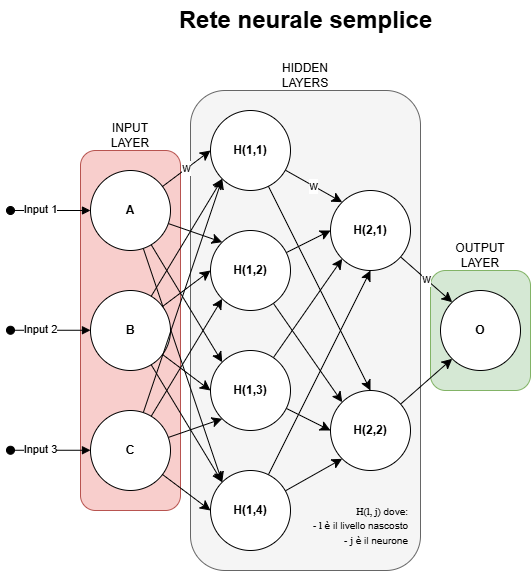

The diagram above was exported from draw.io. Its source (the exported page's mxGraphModel, read from the mxfile embedded in the PNG):
<mxGraphModel dx="1611" dy="1040" grid="1" gridSize="10" guides="1" tooltips="1" connect="1" arrows="1" fold="1" page="0" pageScale="1" pageWidth="827" pageHeight="1169" math="0" shadow="0">
  <root>
    <mxCell id="0" />
    <mxCell id="1" parent="0" />
    <mxCell id="whQazSk31f_D3acfOt9z-39" value="" style="rounded=1;whiteSpace=wrap;html=1;fillColor=#d5e8d4;strokeColor=#82b366;" parent="1" vertex="1">
      <mxGeometry x="340" y="120" width="100" height="120" as="geometry" />
    </mxCell>
    <mxCell id="whQazSk31f_D3acfOt9z-38" value="" style="rounded=1;whiteSpace=wrap;html=1;fillColor=#f8cecc;strokeColor=#b85450;" parent="1" vertex="1">
      <mxGeometry x="-10" width="100" height="360" as="geometry" />
    </mxCell>
    <mxCell id="whQazSk31f_D3acfOt9z-37" value="" style="rounded=1;whiteSpace=wrap;html=1;fillColor=#f5f5f5;fontColor=#333333;strokeColor=#666666;" parent="1" vertex="1">
      <mxGeometry x="100" y="-60" width="230" height="480" as="geometry" />
    </mxCell>
    <mxCell id="whQazSk31f_D3acfOt9z-11" value="" style="edgeStyle=none;curved=1;rounded=0;orthogonalLoop=1;jettySize=auto;html=1;fontSize=12;startSize=8;endSize=8;entryX=0;entryY=0;entryDx=0;entryDy=0;" parent="1" source="whQazSk31f_D3acfOt9z-1" target="whQazSk31f_D3acfOt9z-5" edge="1">
      <mxGeometry relative="1" as="geometry" />
    </mxCell>
    <mxCell id="whQazSk31f_D3acfOt9z-22" value="w" style="edgeStyle=none;curved=1;rounded=0;orthogonalLoop=1;jettySize=auto;html=1;fontSize=12;startSize=8;endSize=8;entryX=0;entryY=0.5;entryDx=0;entryDy=0;" parent="1" source="whQazSk31f_D3acfOt9z-1" target="whQazSk31f_D3acfOt9z-4" edge="1">
      <mxGeometry relative="1" as="geometry" />
    </mxCell>
    <mxCell id="whQazSk31f_D3acfOt9z-23" style="edgeStyle=none;curved=1;rounded=0;orthogonalLoop=1;jettySize=auto;html=1;entryX=0;entryY=0;entryDx=0;entryDy=0;fontSize=12;startSize=8;endSize=8;" parent="1" source="whQazSk31f_D3acfOt9z-1" target="whQazSk31f_D3acfOt9z-6" edge="1">
      <mxGeometry relative="1" as="geometry" />
    </mxCell>
    <mxCell id="whQazSk31f_D3acfOt9z-24" style="edgeStyle=none;curved=1;rounded=0;orthogonalLoop=1;jettySize=auto;html=1;fontSize=12;startSize=8;endSize=8;entryX=0;entryY=0;entryDx=0;entryDy=0;" parent="1" source="whQazSk31f_D3acfOt9z-1" target="whQazSk31f_D3acfOt9z-7" edge="1">
      <mxGeometry relative="1" as="geometry" />
    </mxCell>
    <mxCell id="whQazSk31f_D3acfOt9z-1" value="" style="ellipse;whiteSpace=wrap;html=1;aspect=fixed;" parent="1" vertex="1">
      <mxGeometry y="20" width="80" height="80" as="geometry" />
    </mxCell>
    <mxCell id="whQazSk31f_D3acfOt9z-12" value="" style="edgeStyle=none;curved=1;rounded=0;orthogonalLoop=1;jettySize=auto;html=1;fontSize=12;startSize=8;endSize=8;entryX=0;entryY=0.5;entryDx=0;entryDy=0;" parent="1" source="whQazSk31f_D3acfOt9z-2" target="whQazSk31f_D3acfOt9z-6" edge="1">
      <mxGeometry relative="1" as="geometry" />
    </mxCell>
    <mxCell id="whQazSk31f_D3acfOt9z-18" style="edgeStyle=none;curved=1;rounded=0;orthogonalLoop=1;jettySize=auto;html=1;fontSize=12;startSize=8;endSize=8;entryX=0;entryY=0;entryDx=0;entryDy=0;" parent="1" source="whQazSk31f_D3acfOt9z-2" target="whQazSk31f_D3acfOt9z-7" edge="1">
      <mxGeometry relative="1" as="geometry">
        <mxPoint x="130" y="330" as="targetPoint" />
      </mxGeometry>
    </mxCell>
    <mxCell id="whQazSk31f_D3acfOt9z-19" style="edgeStyle=none;curved=1;rounded=0;orthogonalLoop=1;jettySize=auto;html=1;entryX=0;entryY=0.5;entryDx=0;entryDy=0;fontSize=12;startSize=8;endSize=8;" parent="1" source="whQazSk31f_D3acfOt9z-2" target="whQazSk31f_D3acfOt9z-5" edge="1">
      <mxGeometry relative="1" as="geometry" />
    </mxCell>
    <mxCell id="whQazSk31f_D3acfOt9z-20" style="edgeStyle=none;curved=1;rounded=0;orthogonalLoop=1;jettySize=auto;html=1;fontSize=12;startSize=8;endSize=8;entryX=0;entryY=1;entryDx=0;entryDy=0;" parent="1" source="whQazSk31f_D3acfOt9z-2" target="whQazSk31f_D3acfOt9z-4" edge="1">
      <mxGeometry relative="1" as="geometry" />
    </mxCell>
    <mxCell id="whQazSk31f_D3acfOt9z-2" value="" style="ellipse;whiteSpace=wrap;html=1;aspect=fixed;" parent="1" vertex="1">
      <mxGeometry y="140" width="80" height="80" as="geometry" />
    </mxCell>
    <mxCell id="whQazSk31f_D3acfOt9z-13" value="" style="edgeStyle=none;curved=1;rounded=0;orthogonalLoop=1;jettySize=auto;html=1;fontSize=12;startSize=8;endSize=8;entryX=0;entryY=0.5;entryDx=0;entryDy=0;" parent="1" source="whQazSk31f_D3acfOt9z-3" target="whQazSk31f_D3acfOt9z-7" edge="1">
      <mxGeometry relative="1" as="geometry">
        <mxPoint x="120" y="340" as="targetPoint" />
      </mxGeometry>
    </mxCell>
    <mxCell id="whQazSk31f_D3acfOt9z-15" style="edgeStyle=none;curved=1;rounded=0;orthogonalLoop=1;jettySize=auto;html=1;fontSize=12;startSize=8;endSize=8;entryX=0;entryY=1;entryDx=0;entryDy=0;" parent="1" source="whQazSk31f_D3acfOt9z-3" target="whQazSk31f_D3acfOt9z-6" edge="1">
      <mxGeometry relative="1" as="geometry" />
    </mxCell>
    <mxCell id="whQazSk31f_D3acfOt9z-16" style="edgeStyle=none;curved=1;rounded=0;orthogonalLoop=1;jettySize=auto;html=1;fontSize=12;startSize=8;endSize=8;entryX=0;entryY=1;entryDx=0;entryDy=0;" parent="1" source="whQazSk31f_D3acfOt9z-3" target="whQazSk31f_D3acfOt9z-5" edge="1">
      <mxGeometry relative="1" as="geometry" />
    </mxCell>
    <mxCell id="whQazSk31f_D3acfOt9z-17" style="edgeStyle=none;curved=1;rounded=0;orthogonalLoop=1;jettySize=auto;html=1;fontSize=12;startSize=8;endSize=8;entryX=0;entryY=1;entryDx=0;entryDy=0;" parent="1" source="whQazSk31f_D3acfOt9z-3" target="whQazSk31f_D3acfOt9z-4" edge="1">
      <mxGeometry relative="1" as="geometry">
        <mxPoint x="150" y="30" as="targetPoint" />
      </mxGeometry>
    </mxCell>
    <mxCell id="whQazSk31f_D3acfOt9z-3" value="" style="ellipse;whiteSpace=wrap;html=1;aspect=fixed;" parent="1" vertex="1">
      <mxGeometry y="260" width="80" height="80" as="geometry" />
    </mxCell>
    <mxCell id="whQazSk31f_D3acfOt9z-25" value="w" style="edgeStyle=none;curved=1;rounded=0;orthogonalLoop=1;jettySize=auto;html=1;entryX=0;entryY=0;entryDx=0;entryDy=0;fontSize=12;startSize=8;endSize=8;" parent="1" source="whQazSk31f_D3acfOt9z-4" target="whQazSk31f_D3acfOt9z-8" edge="1">
      <mxGeometry relative="1" as="geometry" />
    </mxCell>
    <mxCell id="whQazSk31f_D3acfOt9z-4" value="" style="ellipse;whiteSpace=wrap;html=1;aspect=fixed;" parent="1" vertex="1">
      <mxGeometry x="120" y="-40" width="80" height="80" as="geometry" />
    </mxCell>
    <mxCell id="whQazSk31f_D3acfOt9z-26" style="edgeStyle=none;curved=1;rounded=0;orthogonalLoop=1;jettySize=auto;html=1;entryX=0;entryY=0.5;entryDx=0;entryDy=0;fontSize=12;startSize=8;endSize=8;" parent="1" source="whQazSk31f_D3acfOt9z-5" target="whQazSk31f_D3acfOt9z-8" edge="1">
      <mxGeometry relative="1" as="geometry" />
    </mxCell>
    <mxCell id="whQazSk31f_D3acfOt9z-36" style="edgeStyle=none;curved=1;rounded=0;orthogonalLoop=1;jettySize=auto;html=1;entryX=0;entryY=0;entryDx=0;entryDy=0;fontSize=12;startSize=8;endSize=8;" parent="1" source="whQazSk31f_D3acfOt9z-5" target="whQazSk31f_D3acfOt9z-9" edge="1">
      <mxGeometry relative="1" as="geometry" />
    </mxCell>
    <mxCell id="whQazSk31f_D3acfOt9z-5" value="" style="ellipse;whiteSpace=wrap;html=1;aspect=fixed;" parent="1" vertex="1">
      <mxGeometry x="120" y="80" width="80" height="80" as="geometry" />
    </mxCell>
    <mxCell id="whQazSk31f_D3acfOt9z-32" style="edgeStyle=none;curved=1;rounded=0;orthogonalLoop=1;jettySize=auto;html=1;entryX=0;entryY=1;entryDx=0;entryDy=0;fontSize=12;startSize=8;endSize=8;" parent="1" source="whQazSk31f_D3acfOt9z-6" target="whQazSk31f_D3acfOt9z-8" edge="1">
      <mxGeometry relative="1" as="geometry" />
    </mxCell>
    <mxCell id="whQazSk31f_D3acfOt9z-33" style="edgeStyle=none;curved=1;rounded=0;orthogonalLoop=1;jettySize=auto;html=1;entryX=0;entryY=0.5;entryDx=0;entryDy=0;fontSize=12;startSize=8;endSize=8;" parent="1" source="whQazSk31f_D3acfOt9z-6" target="whQazSk31f_D3acfOt9z-9" edge="1">
      <mxGeometry relative="1" as="geometry" />
    </mxCell>
    <mxCell id="whQazSk31f_D3acfOt9z-6" value="" style="ellipse;whiteSpace=wrap;html=1;aspect=fixed;" parent="1" vertex="1">
      <mxGeometry x="120" y="200" width="80" height="80" as="geometry" />
    </mxCell>
    <mxCell id="whQazSk31f_D3acfOt9z-34" style="edgeStyle=none;curved=1;rounded=0;orthogonalLoop=1;jettySize=auto;html=1;entryX=0.5;entryY=1;entryDx=0;entryDy=0;fontSize=12;startSize=8;endSize=8;" parent="1" source="whQazSk31f_D3acfOt9z-7" target="whQazSk31f_D3acfOt9z-8" edge="1">
      <mxGeometry relative="1" as="geometry" />
    </mxCell>
    <mxCell id="whQazSk31f_D3acfOt9z-35" style="edgeStyle=none;curved=1;rounded=0;orthogonalLoop=1;jettySize=auto;html=1;entryX=0;entryY=1;entryDx=0;entryDy=0;fontSize=12;startSize=8;endSize=8;" parent="1" source="whQazSk31f_D3acfOt9z-7" target="whQazSk31f_D3acfOt9z-9" edge="1">
      <mxGeometry relative="1" as="geometry" />
    </mxCell>
    <mxCell id="whQazSk31f_D3acfOt9z-7" value="" style="ellipse;whiteSpace=wrap;html=1;aspect=fixed;" parent="1" vertex="1">
      <mxGeometry x="120" y="320" width="80" height="80" as="geometry" />
    </mxCell>
    <mxCell id="whQazSk31f_D3acfOt9z-53" value="w" style="edgeStyle=none;curved=1;rounded=0;orthogonalLoop=1;jettySize=auto;html=1;fontSize=12;startSize=8;endSize=8;entryX=0;entryY=0;entryDx=0;entryDy=0;" parent="1" source="whQazSk31f_D3acfOt9z-8" target="whQazSk31f_D3acfOt9z-52" edge="1">
      <mxGeometry relative="1" as="geometry" />
    </mxCell>
    <mxCell id="whQazSk31f_D3acfOt9z-8" value="" style="ellipse;whiteSpace=wrap;html=1;aspect=fixed;" parent="1" vertex="1">
      <mxGeometry x="240" y="40" width="80" height="80" as="geometry" />
    </mxCell>
    <mxCell id="whQazSk31f_D3acfOt9z-54" style="edgeStyle=none;curved=1;rounded=0;orthogonalLoop=1;jettySize=auto;html=1;entryX=0;entryY=1;entryDx=0;entryDy=0;fontSize=12;startSize=8;endSize=8;" parent="1" source="whQazSk31f_D3acfOt9z-9" target="whQazSk31f_D3acfOt9z-52" edge="1">
      <mxGeometry relative="1" as="geometry" />
    </mxCell>
    <mxCell id="whQazSk31f_D3acfOt9z-9" value="" style="ellipse;whiteSpace=wrap;html=1;aspect=fixed;" parent="1" vertex="1">
      <mxGeometry x="240" y="240" width="80" height="80" as="geometry" />
    </mxCell>
    <mxCell id="whQazSk31f_D3acfOt9z-31" style="edgeStyle=none;curved=1;rounded=0;orthogonalLoop=1;jettySize=auto;html=1;entryX=0.5;entryY=0;entryDx=0;entryDy=0;fontSize=12;startSize=8;endSize=8;" parent="1" source="whQazSk31f_D3acfOt9z-4" target="whQazSk31f_D3acfOt9z-9" edge="1">
      <mxGeometry relative="1" as="geometry" />
    </mxCell>
    <mxCell id="whQazSk31f_D3acfOt9z-40" value="INPUT LAYER" style="text;html=1;align=center;verticalAlign=middle;whiteSpace=wrap;rounded=0;" parent="1" vertex="1">
      <mxGeometry x="10" y="-30" width="60" height="30" as="geometry" />
    </mxCell>
    <mxCell id="whQazSk31f_D3acfOt9z-41" value="HIDDEN LAYERS" style="text;html=1;align=center;verticalAlign=middle;whiteSpace=wrap;rounded=0;" parent="1" vertex="1">
      <mxGeometry x="185" y="-90" width="60" height="30" as="geometry" />
    </mxCell>
    <mxCell id="whQazSk31f_D3acfOt9z-42" value="OUTPUT LAYER" style="text;html=1;align=center;verticalAlign=middle;whiteSpace=wrap;rounded=0;" parent="1" vertex="1">
      <mxGeometry x="360" y="90" width="60" height="30" as="geometry" />
    </mxCell>
    <mxCell id="whQazSk31f_D3acfOt9z-43" value="A" style="text;html=1;align=center;verticalAlign=middle;whiteSpace=wrap;rounded=0;fontStyle=1" parent="1" vertex="1">
      <mxGeometry x="10" y="45" width="60" height="30" as="geometry" />
    </mxCell>
    <mxCell id="whQazSk31f_D3acfOt9z-44" value="B" style="text;html=1;align=center;verticalAlign=middle;whiteSpace=wrap;rounded=0;fontStyle=1" parent="1" vertex="1">
      <mxGeometry x="10" y="165" width="60" height="30" as="geometry" />
    </mxCell>
    <mxCell id="whQazSk31f_D3acfOt9z-45" value="C" style="text;html=1;align=center;verticalAlign=middle;whiteSpace=wrap;rounded=0;fontStyle=1" parent="1" vertex="1">
      <mxGeometry x="10" y="285" width="60" height="30" as="geometry" />
    </mxCell>
    <mxCell id="whQazSk31f_D3acfOt9z-46" value="H(1,1)" style="text;html=1;align=center;verticalAlign=middle;whiteSpace=wrap;rounded=0;fontStyle=1" parent="1" vertex="1">
      <mxGeometry x="130" y="-15" width="60" height="30" as="geometry" />
    </mxCell>
    <mxCell id="whQazSk31f_D3acfOt9z-47" value="H(1,2)" style="text;html=1;align=center;verticalAlign=middle;whiteSpace=wrap;rounded=0;fontStyle=1" parent="1" vertex="1">
      <mxGeometry x="130" y="105" width="60" height="30" as="geometry" />
    </mxCell>
    <mxCell id="whQazSk31f_D3acfOt9z-48" value="H(1,3)" style="text;html=1;align=center;verticalAlign=middle;whiteSpace=wrap;rounded=0;fontStyle=1" parent="1" vertex="1">
      <mxGeometry x="130" y="225" width="60" height="30" as="geometry" />
    </mxCell>
    <mxCell id="whQazSk31f_D3acfOt9z-49" value="H(1,4)" style="text;html=1;align=center;verticalAlign=middle;whiteSpace=wrap;rounded=0;fontStyle=1" parent="1" vertex="1">
      <mxGeometry x="130" y="345" width="60" height="30" as="geometry" />
    </mxCell>
    <mxCell id="whQazSk31f_D3acfOt9z-50" value="&lt;div style=&quot;&quot;&gt;&lt;span style=&quot;background-color: transparent; color: light-dark(rgb(0, 0, 0), rgb(255, 255, 255));&quot;&gt;&lt;font style=&quot;font-size: 10px;&quot;&gt;&lt;font face=&quot;Times New Roman&quot;&gt;H(l, j)&lt;/font&gt; dove:&lt;/font&gt;&lt;/span&gt;&lt;/div&gt;&lt;div style=&quot;&quot;&gt;&lt;font style=&quot;font-size: 10px;&quot;&gt;- &lt;font face=&quot;Times New Roman&quot;&gt;l&lt;/font&gt; è il livello nascosto&lt;/font&gt;&lt;/div&gt;&lt;div style=&quot;&quot;&gt;&lt;font style=&quot;font-size: 10px;&quot;&gt;- &lt;font face=&quot;Times New Roman&quot;&gt;j&lt;/font&gt; è il neurone&lt;/font&gt;&lt;/div&gt;" style="text;html=1;align=right;verticalAlign=middle;whiteSpace=wrap;rounded=0;" parent="1" vertex="1">
      <mxGeometry x="200" y="350" width="120" height="50" as="geometry" />
    </mxCell>
    <mxCell id="whQazSk31f_D3acfOt9z-51" value="Rete neurale semplice" style="text;strokeColor=none;fillColor=none;html=1;fontSize=24;fontStyle=1;verticalAlign=middle;align=center;" parent="1" vertex="1">
      <mxGeometry x="165" y="-150" width="100" height="40" as="geometry" />
    </mxCell>
    <mxCell id="whQazSk31f_D3acfOt9z-52" value="" style="ellipse;whiteSpace=wrap;html=1;aspect=fixed;" parent="1" vertex="1">
      <mxGeometry x="350" y="140" width="80" height="80" as="geometry" />
    </mxCell>
    <mxCell id="whQazSk31f_D3acfOt9z-55" value="H(2,1)" style="text;html=1;align=center;verticalAlign=middle;whiteSpace=wrap;rounded=0;fontStyle=1" parent="1" vertex="1">
      <mxGeometry x="250" y="65" width="60" height="30" as="geometry" />
    </mxCell>
    <mxCell id="whQazSk31f_D3acfOt9z-56" value="H(2,2)" style="text;html=1;align=center;verticalAlign=middle;whiteSpace=wrap;rounded=0;fontStyle=1" parent="1" vertex="1">
      <mxGeometry x="250" y="265" width="60" height="30" as="geometry" />
    </mxCell>
    <mxCell id="whQazSk31f_D3acfOt9z-57" value="O" style="text;html=1;align=center;verticalAlign=middle;whiteSpace=wrap;rounded=0;fontStyle=1" parent="1" vertex="1">
      <mxGeometry x="360" y="165" width="60" height="30" as="geometry" />
    </mxCell>
    <mxCell id="GYz8btlpeC38fOH8DsWK-4" value="" style="html=1;verticalAlign=bottom;startArrow=oval;startFill=1;endArrow=block;startSize=8;curved=0;rounded=0;entryX=0;entryY=0.5;entryDx=0;entryDy=0;" edge="1" parent="1" target="whQazSk31f_D3acfOt9z-1">
      <mxGeometry width="60" relative="1" as="geometry">
        <mxPoint x="-80" y="60" as="sourcePoint" />
        <mxPoint x="60" y="170" as="targetPoint" />
      </mxGeometry>
    </mxCell>
    <mxCell id="GYz8btlpeC38fOH8DsWK-5" value="Input 1" style="edgeLabel;html=1;align=center;verticalAlign=middle;resizable=0;points=[];" vertex="1" connectable="0" parent="GYz8btlpeC38fOH8DsWK-4">
      <mxGeometry x="-0.2563" y="1" relative="1" as="geometry">
        <mxPoint as="offset" />
      </mxGeometry>
    </mxCell>
    <mxCell id="GYz8btlpeC38fOH8DsWK-6" value="" style="html=1;verticalAlign=bottom;startArrow=oval;startFill=1;endArrow=block;startSize=8;curved=0;rounded=0;entryX=0;entryY=0.5;entryDx=0;entryDy=0;" edge="1" parent="1">
      <mxGeometry width="60" relative="1" as="geometry">
        <mxPoint x="-80" y="179.76" as="sourcePoint" />
        <mxPoint y="179.76" as="targetPoint" />
      </mxGeometry>
    </mxCell>
    <mxCell id="GYz8btlpeC38fOH8DsWK-7" value="Input 2" style="edgeLabel;html=1;align=center;verticalAlign=middle;resizable=0;points=[];" vertex="1" connectable="0" parent="GYz8btlpeC38fOH8DsWK-6">
      <mxGeometry x="-0.2563" y="1" relative="1" as="geometry">
        <mxPoint as="offset" />
      </mxGeometry>
    </mxCell>
    <mxCell id="GYz8btlpeC38fOH8DsWK-9" value="" style="html=1;verticalAlign=bottom;startArrow=oval;startFill=1;endArrow=block;startSize=8;curved=0;rounded=0;entryX=0;entryY=0.5;entryDx=0;entryDy=0;" edge="1" parent="1">
      <mxGeometry width="60" relative="1" as="geometry">
        <mxPoint x="-80" y="299.76" as="sourcePoint" />
        <mxPoint y="299.76" as="targetPoint" />
      </mxGeometry>
    </mxCell>
    <mxCell id="GYz8btlpeC38fOH8DsWK-10" value="Input 3" style="edgeLabel;html=1;align=center;verticalAlign=middle;resizable=0;points=[];" vertex="1" connectable="0" parent="GYz8btlpeC38fOH8DsWK-9">
      <mxGeometry x="-0.2563" y="1" relative="1" as="geometry">
        <mxPoint as="offset" />
      </mxGeometry>
    </mxCell>
  </root>
</mxGraphModel>